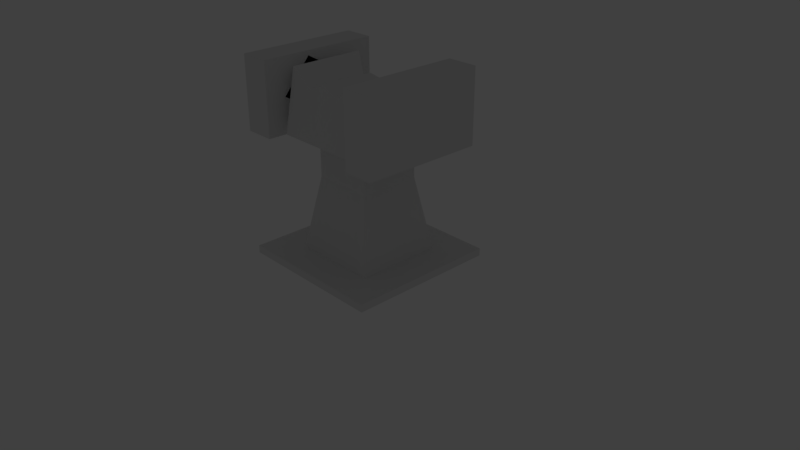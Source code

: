 # Source: buildings.blend  (saved by Blender 2.79.0; exported with 4.5.12 LTS)
import bpy
from mathutils import Matrix  # noqa: F401  (used for matrix-valued properties, if any)

bpy.ops.wm.read_factory_settings(use_empty=True)
scene = bpy.context.scene
scene.name = 'Scene'

# ---- collections
col_collection_1 = bpy.data.collections.new('Collection 1'); scene.collection.children.link(col_collection_1)
col_collection_1.hide_render = True
col_collection_1.hide_viewport = True
col_collection_2 = bpy.data.collections.new('Collection 2'); scene.collection.children.link(col_collection_2)

# ---- materials (node trees are filled in below, after node groups)
mat_material = bpy.data.materials.new('Material')
mat_material.alpha_threshold = 0.0
mat_material.use_transparent_shadow = False
mat_material.roughness = 0.5
mat_material.line_color = (0.0, 0.0, 0.0, 1.0)

# ---- material node trees

# ---- world
world_world = bpy.data.worlds.new('World'); scene.world = world_world
world_world.color = (0.05088, 0.05088, 0.05088)
world_world.use_sun_shadow = False
world_world.sun_shadow_jitter_overblur = 0.0
world_world.cycles.sampling_method = 'MANUAL'

# ---- cameras
cam_camera = bpy.data.cameras.new('Camera')
cam_camera.clip_end = 100.0
cam_camera.lens = 35.0
cam_camera.sensor_width = 32.0
cam_camera.sensor_height = 18.0
cam_camera.ortho_scale = 7.314
cam_camera.dof.focus_distance = 0.0
cam_camera.dof.aperture_fstop = 128.0

# ---- lights
light_lamp = bpy.data.lights.new('Lamp', 'POINT')
light_lamp.transmission_factor = 0.0
light_lamp.cutoff_distance = 30.0
light_lamp.energy = 100.0
light_lamp.shadow_buffer_clip_start = 1.001
light_lamp.shadow_soft_size = 0.1
light_lamp.shadow_maximum_resolution = 0.006
light_lamp.use_absolute_resolution = True

# ---- meshes
me_cube_004 = bpy.data.meshes.new('Cube.004')
me_cube_004.from_pydata([(-1.0, -1.0, 0.0), (-1.0, -1.0, 0.1), (-1.0, 1.0, 0.0), (-1.0, 1.0, 0.1), (1.0, -1.0, 0.0), (1.0, -1.0, 0.1), (1.0, 1.0, 0.0), (1.0, 1.0, 0.1), (-0.7283, -0.7117, 0.1), (-0.7283, 0.7283, 0.1), (0.7117, 0.7283, 0.1), (0.7117, -0.7117, 0.1), (-0.7283, -0.7117, 2.7), (-0.7283, 0.7283, 2.7), (0.7117, 0.7283, 2.7), (0.7117, -0.7117, 2.7), (-1.0, 0.0, 0.0), (-1.0, 0.0, 0.1), (1.0, 0.0, 0.0), (1.0, 0.0, 0.1), (-0.7283, 0.008276, 0.1), (0.7117, 0.008276, 0.1), (-0.7283, 0.008276, 2.7), (0.7117, 0.008276, 2.7), (0.0, 1.0, 0.0), (0.0, 1.0, 0.1), (0.0, -1.0, 0.0), (0.0, -1.0, 0.1), (-0.008276, 0.7283, 0.1), (-0.008276, -0.7117, 0.1), (-0.008276, 0.7283, 2.7), (-0.008276, -0.7117, 2.7), (-0.008276, 0.008276, 2.7), (-0.7283, 0.008276, 3.7), (-0.7283, 0.7283, 3.7), (-0.008276, 0.7283, 3.7), (0.7117, 0.7283, 3.7), (-0.008276, -0.7117, 3.7), (-0.7283, -0.7117, 3.7), (0.7117, 0.008276, 3.7), (-0.008276, 0.008276, 3.7), (-0.7283, 0.008276, 4.7), (-0.7283, 0.7283, 4.7), (-0.008276, 0.7283, 4.7), (-0.008276, 0.008276, 4.7)], [], [(16, 17, 3, 2), (24, 25, 7, 6), (18, 19, 5, 4), (26, 27, 1, 0), (19, 7, 10, 21), (29, 11, 15, 31), (17, 1, 8, 20), (27, 5, 11, 29), (25, 3, 9, 28), (23, 14, 36, 39), (28, 9, 13, 30), (21, 10, 14, 23), (20, 8, 12, 22), (9, 20, 22, 13), (11, 21, 23, 15), (14, 30, 35, 36), (3, 17, 20, 9), (5, 19, 21, 11), (6, 7, 19, 18), (0, 1, 17, 16), (31, 32, 40, 37), (10, 28, 30, 14), (23, 32, 31, 15), (7, 25, 28, 10), (1, 27, 29, 8), (8, 29, 31, 12), (4, 5, 27, 26), (2, 3, 25, 24), (40, 33, 38, 37), (40, 35, 43, 44), (36, 35, 40, 39), (13, 22, 33, 34), (30, 13, 34, 35), (32, 23, 39, 40), (12, 31, 37, 38), (22, 12, 38, 33), (43, 42, 41, 44), (35, 34, 42, 43), (34, 33, 41, 42), (33, 40, 44, 41)])
_uv = me_cube_004.uv_layers.new(name='UVMap')
_uv.uv.foreach_set('vector', [0.07954, 0.5582, 0.08089, 0.5598, 0.06727, 0.5703, 0.06493, 0.5691, 0.06493, 0.5933, 0.06766, 0.5931, 0.06805, 0.6158, 0.06493, 0.6174, 0.09111, 0.637, 0.09393, 0.6344, 0.1198, 0.6531, 0.1173, 0.6565, 0.1114, 0.5521, 0.1113, 0.5539, 0.09451, 0.5492, 0.09416, 0.5473, 0.09393, 0.6344, 0.06805, 0.6158, 0.07433, 0.6126, 0.0961, 0.627, 0.3327, 0.5611, 0.3509, 0.5611, 0.3509, 0.6064, 0.3327, 0.6064, 0.08089, 0.5598, 0.09451, 0.5492, 0.09527, 0.5532, 0.08369, 0.5629, 0.1113, 0.5539, 0.1281, 0.5586, 0.1236, 0.5612, 0.1094, 0.5572, 0.06766, 0.5931, 0.06727, 0.5703, 0.0721, 0.5726, 0.07322, 0.5926, 0.2239, 0.6064, 0.242, 0.6064, 0.242, 0.6064, 0.2239, 0.6064, 0.2602, 0.5611, 0.2783, 0.5611, 0.2783, 0.6064, 0.2602, 0.6064, 0.2239, 0.5611, 0.242, 0.5611, 0.242, 0.6064, 0.2239, 0.6064, 0.2964, 0.5611, 0.3146, 0.5611, 0.3146, 0.6064, 0.2964, 0.6064, 0.2783, 0.5611, 0.2964, 0.5611, 0.2964, 0.6064, 0.2783, 0.6064, 0.2057, 0.5611, 0.2239, 0.5611, 0.2239, 0.6064, 0.2057, 0.6064, 0.242, 0.6064, 0.2602, 0.6064, 0.2602, 0.6064, 0.242, 0.6064, 0.06727, 0.5703, 0.08089, 0.5598, 0.08369, 0.5629, 0.0721, 0.5726, 0.1198, 0.6531, 0.09393, 0.6344, 0.0961, 0.627, 0.1179, 0.6414, 0.06493, 0.6174, 0.06805, 0.6158, 0.09393, 0.6344, 0.09111, 0.637, 0.09416, 0.5473, 0.09451, 0.5492, 0.08089, 0.5598, 0.07954, 0.5582, 0.3146, 0.6246, 0.2964, 0.6246, 0.2964, 0.6246, 0.3146, 0.6246, 0.242, 0.5611, 0.2602, 0.5611, 0.2602, 0.6064, 0.242, 0.6064, 0.2964, 0.6427, 0.2964, 0.6246, 0.3146, 0.6246, 0.3146, 0.6427, 0.06805, 0.6158, 0.06766, 0.5931, 0.07322, 0.5926, 0.07433, 0.6126, 0.09451, 0.5492, 0.1113, 0.5539, 0.1094, 0.5572, 0.09527, 0.5532, 0.3146, 0.5611, 0.3327, 0.5611, 0.3327, 0.6064, 0.3146, 0.6064, 0.1286, 0.5569, 0.1281, 0.5586, 0.1113, 0.5539, 0.1114, 0.5521, 0.06493, 0.5691, 0.06727, 0.5703, 0.06766, 0.5931, 0.06493, 0.5933, 0.2964, 0.6246, 0.2964, 0.6064, 0.3146, 0.6064, 0.3146, 0.6246, 0.2964, 0.6246, 0.2783, 0.6246, 0.2783, 0.6246, 0.2964, 0.6246, 0.2783, 0.6427, 0.2783, 0.6246, 0.2964, 0.6246, 0.2964, 0.6427, 0.2783, 0.6064, 0.2964, 0.6064, 0.2964, 0.6064, 0.2783, 0.6064, 0.2602, 0.6064, 0.2783, 0.6064, 0.2783, 0.6064, 0.2602, 0.6064, 0.2964, 0.6246, 0.2964, 0.6427, 0.2964, 0.6427, 0.2964, 0.6246, 0.3146, 0.6064, 0.3327, 0.6064, 0.3327, 0.6064, 0.3146, 0.6064, 0.2964, 0.6064, 0.3146, 0.6064, 0.3146, 0.6064, 0.2964, 0.6064, 0.2783, 0.6246, 0.2783, 0.6064, 0.2964, 0.6064, 0.2964, 0.6246, 0.2602, 0.6064, 0.2783, 0.6064, 0.2783, 0.6064, 0.2602, 0.6064, 0.2783, 0.6064, 0.2964, 0.6064, 0.2964, 0.6064, 0.2783, 0.6064, 0.2964, 0.6064, 0.2964, 0.6246, 0.2964, 0.6246, 0.2964, 0.6064])
me_cube_004.use_remesh_preserve_volume = False
me_cube_004.use_remesh_preserve_attributes = False
me_cube_004.use_mirror_vertex_groups = False
me_cube_004.update()
me_cube_003 = bpy.data.meshes.new('Cube.003')
me_cube_003.from_pydata([(-1.0, -1.0, 0.0), (-1.0, -1.0, 0.1), (-1.0, 1.0, 0.0), (-1.0, 1.0, 0.1), (1.0, -1.0, 0.0), (1.0, -1.0, 0.1), (1.0, 1.0, 0.0), (1.0, 1.0, 0.1), (-0.64, -0.64, 0.1), (-0.64, 0.64, 0.1), (0.64, 0.64, 0.1), (0.64, -0.64, 0.1), (-0.64, -0.64, 3.7), (-0.64, 0.64, 3.7), (0.64, 0.64, 3.7), (0.64, -0.64, 3.7)], [], [(0, 1, 3, 2), (2, 3, 7, 6), (6, 7, 5, 4), (4, 5, 1, 0), (5, 7, 10, 11), (8, 11, 15, 12), (3, 1, 8, 9), (1, 5, 11, 8), (7, 3, 9, 10), (14, 13, 12, 15), (10, 9, 13, 14), (11, 10, 14, 15), (9, 8, 12, 13)])
_uv = me_cube_003.uv_layers.new(name='UVMap')
_uv.uv.foreach_set('vector', [0.09416, 0.5473, 0.09451, 0.5492, 0.06727, 0.5703, 0.06493, 0.5691, 0.06493, 0.5691, 0.06727, 0.5703, 0.06805, 0.6158, 0.06493, 0.6174, 0.06493, 0.6174, 0.06805, 0.6158, 0.1198, 0.6531, 0.1173, 0.6565, 0.1286, 0.5569, 0.1281, 0.5586, 0.09451, 0.5492, 0.09416, 0.5473, 0.1198, 0.6531, 0.06805, 0.6158, 0.07433, 0.6126, 0.1179, 0.6414, 0.3146, 0.5611, 0.3509, 0.5611, 0.3509, 0.6064, 0.3146, 0.6064, 0.06727, 0.5703, 0.09451, 0.5492, 0.09527, 0.5532, 0.0721, 0.5726, 0.09451, 0.5492, 0.1281, 0.5586, 0.1236, 0.5612, 0.09527, 0.5532, 0.06805, 0.6158, 0.06727, 0.5703, 0.0721, 0.5726, 0.07433, 0.6126, 0.2783, 0.6427, 0.2783, 0.6064, 0.3146, 0.6064, 0.3146, 0.6427, 0.242, 0.5611, 0.2783, 0.5611, 0.2783, 0.6064, 0.242, 0.6064, 0.2057, 0.5611, 0.242, 0.5611, 0.242, 0.6064, 0.2057, 0.6064, 0.2783, 0.5611, 0.3146, 0.5611, 0.3146, 0.6064, 0.2783, 0.6064])
me_cube_003.use_remesh_preserve_volume = False
me_cube_003.use_remesh_preserve_attributes = False
me_cube_003.use_mirror_vertex_groups = False
me_cube_003.update()
me_cube_002 = bpy.data.meshes.new('Cube.002')
me_cube_002.from_pydata([(-1.0, -1.0, 0.0), (-1.0, -1.0, 0.1), (-1.0, 1.0, 0.0), (-1.0, 1.0, 0.1), (1.0, -1.0, 0.0), (1.0, -1.0, 0.1), (1.0, 1.0, 0.0), (1.0, 1.0, 0.1), (-0.72, -0.72, 0.1), (-0.72, 0.72, 0.1), (0.72, 0.72, 0.1), (0.72, -0.72, 0.1), (-0.72, -0.72, 1.8), (-0.72, 0.72, 1.8), (0.72, 0.72, 1.8), (0.72, -0.72, 1.8)], [], [(0, 1, 3, 2), (2, 3, 7, 6), (6, 7, 5, 4), (4, 5, 1, 0), (5, 7, 10, 11), (8, 11, 15, 12), (3, 1, 8, 9), (1, 5, 11, 8), (7, 3, 9, 10), (14, 13, 12, 15), (10, 9, 13, 14), (11, 10, 14, 15), (9, 8, 12, 13)])
_uv = me_cube_002.uv_layers.new(name='UVMap')
_uv.uv.foreach_set('vector', [0.09416, 0.5473, 0.09451, 0.5492, 0.06727, 0.5703, 0.06493, 0.5691, 0.06493, 0.5691, 0.06727, 0.5703, 0.06805, 0.6158, 0.06493, 0.6174, 0.06493, 0.6174, 0.06805, 0.6158, 0.1198, 0.6531, 0.1173, 0.6565, 0.1286, 0.5569, 0.1281, 0.5586, 0.09451, 0.5492, 0.09416, 0.5473, 0.1198, 0.6531, 0.06805, 0.6158, 0.07433, 0.6126, 0.1179, 0.6414, 0.3146, 0.5611, 0.3509, 0.5611, 0.3509, 0.6064, 0.3146, 0.6064, 0.06727, 0.5703, 0.09451, 0.5492, 0.09527, 0.5532, 0.0721, 0.5726, 0.09451, 0.5492, 0.1281, 0.5586, 0.1236, 0.5612, 0.09527, 0.5532, 0.06805, 0.6158, 0.06727, 0.5703, 0.0721, 0.5726, 0.07433, 0.6126, 0.2783, 0.6427, 0.2783, 0.6064, 0.3146, 0.6064, 0.3146, 0.6427, 0.242, 0.5611, 0.2783, 0.5611, 0.2783, 0.6064, 0.242, 0.6064, 0.2057, 0.5611, 0.242, 0.5611, 0.242, 0.6064, 0.2057, 0.6064, 0.2783, 0.5611, 0.3146, 0.5611, 0.3146, 0.6064, 0.2783, 0.6064])
me_cube_002.use_remesh_preserve_volume = False
me_cube_002.use_remesh_preserve_attributes = False
me_cube_002.use_mirror_vertex_groups = False
me_cube_002.update()
me_cube_001 = bpy.data.meshes.new('Cube.001')
me_cube_001.from_pydata([(0.7614, 0.8121, 0.04816), (0.7614, -0.7878, 0.04515), (-0.8386, -0.7878, 0.04816), (-0.8386, 0.8122, 0.04816), (0.4932, 0.5536, 1.267), (0.0238, -0.2439, 0.595), (-0.7698, -0.7878, 1.648), (-0.7698, 0.6751, 1.648), (0.7604, 0.4122, 0.04816), (0.7614, 0.01218, 0.0472), (0.7511, -0.3878, 0.03982), (0.3614, 0.7957, 0.0479), (-0.03859, 0.8122, 0.04816), (-0.4386, 0.8122, 0.04816), (0.6167, 0.7674, 0.4156), (0.576, 0.7768, 0.5131), (0.4481, 0.6522, 0.7776), (0.3609, -0.7878, 0.03833), (-0.03859, -0.7878, 0.04375), (-0.4386, -0.7878, 0.04816), (0.4632, -0.6159, 0.3482), (0.1875, -0.439, 0.4217), (0.1252, -0.4008, 0.4919), (-0.8386, -0.3878, 0.04816), (-0.8386, 0.01218, 0.04816), (-0.8386, 0.4122, 0.04816), (-0.8386, -0.7878, 0.4482), (-0.8789, -0.772, 0.8482), (-0.8206, -0.7878, 1.248), (-0.8386, 0.8122, 0.4482), (-0.8789, 0.8081, 0.8482), (-0.8241, 0.7658, 1.235), (0.2176, 0.4011, 0.8682), (-0.08051, 0.2219, 0.6451), (-0.08334, 0.02695, 0.7164), (0.3138, 0.7283, 1.479), (-0.1007, 0.6633, 1.484), (-0.4346, 0.6413, 1.59), (-0.2182, -0.3536, 0.6926), (-0.4285, -0.4612, 0.7719), (-0.4626, -0.7139, 1.515), (-0.7837, -0.3808, 1.647), (-0.8012, 0.02791, 1.645), (-0.7837, 0.3813, 1.647), (0.252, 0.7855, 1.07), (-0.1218, 0.7817, 1.067), (-0.4876, 0.7527, 1.147), (0.2731, 0.7495, 0.7421), (-0.1054, 0.7812, 0.7653), (-0.4407, 0.7619, 0.8235), (0.335, 0.8358, 0.3891), (-0.03859, 0.8717, 0.4416), (-0.4386, 0.8922, 0.4482), (-0.8789, -0.3941, 0.448), (-0.8769, 0.01184, 0.4482), (-0.8769, 0.4122, 0.4482), (-0.8789, -0.3829, 0.8239), (-0.8625, 0.005597, 0.8315), (-0.8755, 0.3824, 0.8354), (-0.8244, -0.3773, 1.246), (-0.7837, 0.05473, 1.238), (-0.8184, 0.417, 1.225), (0.254, -0.6867, 0.3411), (-0.1049, -0.708, 0.3794), (-0.4613, -0.7525, 0.4368), (0.09302, -0.567, 0.4454), (-0.1833, -0.596, 0.4539), (-0.5177, -0.6935, 0.7188), (-0.06927, -0.4237, 0.4963), (-0.3112, -0.5128, 0.5967), (-0.5291, -0.663, 1.004), (0.5543, 0.4309, 0.3272), (0.6157, -0.005769, 0.3697), (0.4958, -0.3592, 0.2953), (0.3933, 0.4753, 0.4989), (0.2135, 0.08122, 0.4847), (0.319, -0.2612, 0.4382), (0.2836, 0.44, 0.7847), (0.0539, 0.1825, 0.6379), (0.1233, -0.09272, 0.5871), (-0.07605, 0.3982, 0.9056), (-0.2098, 0.2227, 0.7729), (-0.2234, -0.1022, 0.8427), (-0.3857, 0.3427, 1.129), (-0.4498, 0.1635, 1.007), (-0.4173, -0.2551, 0.8423), (-0.5267, 0.4378, 1.518), (-0.5617, 0.1243, 1.49), (-0.5056, -0.3431, 1.502), (-1.0, -1.0, -0.006667), (-1.0, -1.0, 0.09333), (-1.0, 1.0, -0.006667), (-1.0, 1.0, 0.09333), (1.0, -1.0, -0.006667), (1.0, -1.0, 0.09333), (1.0, 1.0, -0.006667), (1.0, 1.0, 0.09333), (-0.72, -0.72, 0.09333), (-0.72, 0.72, 0.09333), (0.72, 0.72, 0.09333), (0.72, -0.72, 0.09333)], [], [(88, 41, 6, 40), (79, 34, 5, 22), (70, 40, 6, 28), (61, 43, 7, 31), (52, 13, 3, 29), (37, 46, 31, 7), (46, 49, 30, 31), (49, 52, 29, 30), (4, 16, 44, 35), (35, 44, 45, 36), (36, 45, 46, 37), (16, 15, 47, 44), (44, 47, 48, 45), (45, 48, 49, 46), (15, 14, 50, 47), (47, 50, 51, 48), (48, 51, 52, 49), (14, 0, 11, 50), (50, 11, 12, 51), (51, 12, 13, 52), (25, 55, 29, 3), (55, 58, 30, 29), (58, 61, 31, 30), (2, 26, 53, 23), (23, 53, 54, 24), (24, 54, 55, 25), (26, 27, 56, 53), (53, 56, 57, 54), (54, 57, 58, 55), (27, 28, 59, 56), (56, 59, 60, 57), (57, 60, 61, 58), (28, 6, 41, 59), (59, 41, 42, 60), (60, 42, 43, 61), (19, 64, 26, 2), (64, 67, 27, 26), (67, 70, 28, 27), (1, 20, 62, 17), (17, 62, 63, 18), (18, 63, 64, 19), (20, 21, 65, 62), (62, 65, 66, 63), (63, 66, 67, 64), (21, 22, 68, 65), (65, 68, 69, 66), (66, 69, 70, 67), (22, 5, 38, 68), (68, 38, 39, 69), (69, 39, 40, 70), (10, 73, 20, 1), (73, 76, 21, 20), (76, 79, 22, 21), (0, 14, 71, 8), (8, 71, 72, 9), (9, 72, 73, 10), (14, 15, 74, 71), (71, 74, 75, 72), (72, 75, 76, 73), (15, 16, 77, 74), (74, 77, 78, 75), (75, 78, 79, 76), (16, 4, 32, 77), (77, 32, 33, 78), (78, 33, 34, 79), (34, 82, 38, 5), (82, 85, 39, 38), (85, 88, 40, 39), (4, 35, 80, 32), (32, 80, 81, 33), (33, 81, 82, 34), (35, 36, 83, 80), (80, 83, 84, 81), (81, 84, 85, 82), (36, 37, 86, 83), (83, 86, 87, 84), (84, 87, 88, 85), (37, 7, 43, 86), (86, 43, 42, 87), (87, 42, 41, 88), (89, 90, 92, 91), (91, 92, 96, 95), (95, 96, 94, 93), (93, 94, 90, 89), (94, 96, 99, 100), (92, 90, 97, 98), (90, 94, 100, 97), (96, 92, 98, 99)])
_uv = me_cube_001.uv_layers.new(name='UVMap')
_uv.uv.foreach_set('vector', [0.5482, 0.4706, 0.5596, 0.4741, 0.5534, 0.4824, 0.549, 0.4819, 0.4462, 0.4313, 0.4797, 0.4337, 0.4477, 0.4567, 0.4181, 0.4708, 0.5293, 0.4978, 0.549, 0.4819, 0.5534, 0.4824, 0.5546, 0.4935, 0.5969, 0.4454, 0.5729, 0.441, 0.5778, 0.4297, 0.5973, 0.4221, 0.6465, 0.3493, 0.7116, 0.3011, 0.7449, 0.3855, 0.6737, 0.4018, 0.5677, 0.4173, 0.5908, 0.4001, 0.5973, 0.4221, 0.5778, 0.4297, 0.5908, 0.4001, 0.6101, 0.3795, 0.6269, 0.4162, 0.5973, 0.4221, 0.6101, 0.3795, 0.6465, 0.3493, 0.6737, 0.4018, 0.6269, 0.4162, 0.5372, 0.3789, 0.521, 0.3432, 0.5515, 0.3674, 0.5448, 0.3841, 0.5448, 0.3841, 0.5515, 0.3674, 0.5745, 0.3773, 0.5564, 0.3999, 0.5564, 0.3999, 0.5745, 0.3773, 0.5908, 0.4001, 0.5677, 0.4173, 0.521, 0.3432, 0.5087, 0.3017, 0.5468, 0.3363, 0.5515, 0.3674, 0.5515, 0.3674, 0.5468, 0.3363, 0.5878, 0.352, 0.5745, 0.3773, 0.5745, 0.3773, 0.5878, 0.352, 0.6101, 0.3795, 0.5908, 0.4001, 0.5087, 0.3017, 0.4989, 0.2865, 0.5483, 0.2827, 0.5468, 0.3363, 0.5468, 0.3363, 0.5483, 0.2827, 0.6025, 0.3096, 0.5878, 0.352, 0.5878, 0.352, 0.6025, 0.3096, 0.6465, 0.3493, 0.6101, 0.3795, 0.4989, 0.2865, 0.4645, 0.2164, 0.5526, 0.2164, 0.5483, 0.2827, 0.5483, 0.2827, 0.5526, 0.2164, 0.6396, 0.2429, 0.6025, 0.3096, 0.6025, 0.3096, 0.6396, 0.2429, 0.7116, 0.3011, 0.6465, 0.3493, 0.75, 0.4743, 0.6756, 0.4609, 0.6737, 0.4018, 0.7449, 0.3855, 0.6756, 0.4609, 0.6275, 0.455, 0.6269, 0.4162, 0.6737, 0.4018, 0.6275, 0.455, 0.5969, 0.4454, 0.5973, 0.4221, 0.6269, 0.4162, 0.5549, 0.6489, 0.5514, 0.5671, 0.6076, 0.5536, 0.6461, 0.6227, 0.6461, 0.6227, 0.6076, 0.5536, 0.6529, 0.5154, 0.7158, 0.5601, 0.7158, 0.5601, 0.6529, 0.5154, 0.6756, 0.4609, 0.75, 0.4743, 0.5514, 0.5671, 0.5549, 0.5208, 0.5873, 0.5121, 0.6076, 0.5536, 0.6076, 0.5536, 0.5873, 0.5121, 0.6128, 0.4874, 0.6529, 0.5154, 0.6529, 0.5154, 0.6128, 0.4874, 0.6275, 0.455, 0.6756, 0.4609, 0.5549, 0.5208, 0.5546, 0.4935, 0.5719, 0.4864, 0.5873, 0.5121, 0.5873, 0.5121, 0.5719, 0.4864, 0.5876, 0.4668, 0.6128, 0.4874, 0.6128, 0.4874, 0.5876, 0.4668, 0.5969, 0.4454, 0.6275, 0.455, 0.5546, 0.4935, 0.5534, 0.4824, 0.5596, 0.4741, 0.5719, 0.4864, 0.5719, 0.4864, 0.5596, 0.4741, 0.5668, 0.4579, 0.5876, 0.4668, 0.5876, 0.4668, 0.5668, 0.4579, 0.5729, 0.441, 0.5969, 0.4454, 0.4639, 0.6319, 0.4901, 0.5578, 0.5514, 0.5671, 0.5549, 0.6489, 0.4901, 0.5578, 0.5126, 0.5217, 0.5549, 0.5208, 0.5514, 0.5671, 0.5126, 0.5217, 0.5293, 0.4978, 0.5546, 0.4935, 0.5549, 0.5208, 0.25, 0.4783, 0.3417, 0.4773, 0.3685, 0.5083, 0.3096, 0.5438, 0.3096, 0.5438, 0.3685, 0.5083, 0.4284, 0.5401, 0.382, 0.5955, 0.382, 0.5955, 0.4284, 0.5401, 0.4901, 0.5578, 0.4639, 0.6319, 0.3417, 0.4773, 0.4011, 0.472, 0.4084, 0.499, 0.3685, 0.5083, 0.3685, 0.5083, 0.4084, 0.499, 0.4503, 0.5228, 0.4284, 0.5401, 0.4284, 0.5401, 0.4503, 0.5228, 0.5126, 0.5217, 0.4901, 0.5578, 0.4011, 0.472, 0.4181, 0.4708, 0.4429, 0.4892, 0.4084, 0.499, 0.4084, 0.499, 0.4429, 0.4892, 0.4786, 0.5066, 0.4503, 0.5228, 0.4503, 0.5228, 0.4786, 0.5066, 0.5293, 0.4978, 0.5126, 0.5217, 0.4181, 0.4708, 0.4477, 0.4567, 0.4762, 0.48, 0.4429, 0.4892, 0.4429, 0.4892, 0.4762, 0.48, 0.5, 0.4921, 0.4786, 0.5066, 0.4786, 0.5066, 0.5, 0.4921, 0.549, 0.4819, 0.5293, 0.4978, 0.2884, 0.3982, 0.3552, 0.4293, 0.3417, 0.4773, 0.25, 0.4783, 0.3552, 0.4293, 0.4004, 0.4341, 0.4011, 0.472, 0.3417, 0.4773, 0.4004, 0.4341, 0.4462, 0.4313, 0.4181, 0.4708, 0.4011, 0.472, 0.4645, 0.2164, 0.4989, 0.2865, 0.4425, 0.317, 0.3955, 0.2677, 0.3955, 0.2677, 0.4425, 0.317, 0.3879, 0.3705, 0.3349, 0.3265, 0.3349, 0.3265, 0.3879, 0.3705, 0.3552, 0.4293, 0.2884, 0.3982, 0.4989, 0.2865, 0.5087, 0.3017, 0.4733, 0.3432, 0.4425, 0.317, 0.4425, 0.317, 0.4733, 0.3432, 0.4449, 0.4001, 0.3879, 0.3705, 0.3879, 0.3705, 0.4449, 0.4001, 0.4004, 0.4341, 0.3552, 0.4293, 0.5087, 0.3017, 0.521, 0.3432, 0.5042, 0.3729, 0.4733, 0.3432, 0.4733, 0.3432, 0.5042, 0.3729, 0.4779, 0.4081, 0.4449, 0.4001, 0.4449, 0.4001, 0.4779, 0.4081, 0.4462, 0.4313, 0.4004, 0.4341, 0.521, 0.3432, 0.5372, 0.3789, 0.5088, 0.384, 0.5042, 0.3729, 0.5042, 0.3729, 0.5088, 0.384, 0.489, 0.4169, 0.4779, 0.4081, 0.4779, 0.4081, 0.489, 0.4169, 0.4797, 0.4337, 0.4462, 0.4313, 0.4797, 0.4337, 0.4917, 0.4536, 0.4762, 0.48, 0.4477, 0.4567, 0.4917, 0.4536, 0.5031, 0.4732, 0.5, 0.4921, 0.4762, 0.48, 0.5031, 0.4732, 0.5482, 0.4706, 0.549, 0.4819, 0.5, 0.4921, 0.5372, 0.3789, 0.5448, 0.3841, 0.5116, 0.4093, 0.5088, 0.384, 0.5088, 0.384, 0.5116, 0.4093, 0.5004, 0.4254, 0.489, 0.4169, 0.489, 0.4169, 0.5004, 0.4254, 0.4917, 0.4536, 0.4797, 0.4337, 0.5448, 0.3841, 0.5564, 0.3999, 0.5312, 0.4284, 0.5116, 0.4093, 0.5116, 0.4093, 0.5312, 0.4284, 0.5212, 0.4406, 0.5004, 0.4254, 0.5004, 0.4254, 0.5212, 0.4406, 0.5031, 0.4732, 0.4917, 0.4536, 0.5564, 0.3999, 0.5677, 0.4173, 0.5599, 0.4299, 0.5312, 0.4284, 0.5312, 0.4284, 0.5599, 0.4299, 0.5535, 0.4482, 0.5212, 0.4406, 0.5212, 0.4406, 0.5535, 0.4482, 0.5482, 0.4706, 0.5031, 0.4732, 0.5677, 0.4173, 0.5778, 0.4297, 0.5729, 0.441, 0.5599, 0.4299, 0.5599, 0.4299, 0.5729, 0.441, 0.5668, 0.4579, 0.5535, 0.4482, 0.5535, 0.4482, 0.5668, 0.4579, 0.5596, 0.4741, 0.5482, 0.4706, 0.09416, 0.5473, 0.09451, 0.5492, 0.06727, 0.5703, 0.06493, 0.5691, 0.06493, 0.5691, 0.06727, 0.5703, 0.06805, 0.6158, 0.06493, 0.6174, 0.06493, 0.6174, 0.06805, 0.6158, 0.1198, 0.6531, 0.1173, 0.6565, 0.1286, 0.5569, 0.1281, 0.5586, 0.09451, 0.5492, 0.09416, 0.5473, 0.1198, 0.6531, 0.06805, 0.6158, 0.07433, 0.6126, 0.1179, 0.6414, 0.06727, 0.5703, 0.09451, 0.5492, 0.09527, 0.5532, 0.0721, 0.5726, 0.09451, 0.5492, 0.1281, 0.5586, 0.1236, 0.5612, 0.09527, 0.5532, 0.06805, 0.6158, 0.06727, 0.5703, 0.0721, 0.5726, 0.07433, 0.6126])
me_cube_001.materials.append(mat_material)
me_cube_001.use_remesh_preserve_volume = False
me_cube_001.use_remesh_preserve_attributes = False
me_cube_001.use_mirror_vertex_groups = False
me_cube_001.update()
me_cube = bpy.data.meshes.new('Cube')
me_cube.from_pydata([(0.7243, 0.7676, 0.09146), (0.7243, -0.7324, 0.09146), (-0.7757, -0.7324, 0.09146), (-0.7757, 0.7676, 0.09146), (0.6762, 0.7959, 1.536), (0.2268, -0.2619, 0.92), (-0.7757, -0.7324, 1.591), (-0.7757, 0.7676, 1.591), (0.7243, 0.3926, 0.09146), (0.7243, 0.01757, 0.09146), (0.7161, -0.3574, 0.09146), (0.3493, 0.7676, 0.09146), (-0.02567, 0.7676, 0.09146), (-0.4007, 0.7676, 0.09146), (0.7243, 0.7676, 0.4665), (0.7243, 0.7676, 0.8415), (0.6932, 0.7859, 1.202), (0.3493, -0.7324, 0.09146), (-0.02567, -0.7324, 0.09146), (-0.4007, -0.7324, 0.09146), (0.5421, -0.6068, 0.4665), (0.3725, -0.4447, 0.7714), (0.3141, -0.409, 0.8326), (-0.7757, -0.3574, 0.09146), (-0.7757, 0.01758, 0.09146), (-0.7757, 0.3926, 0.09146), (-0.7757, -0.7324, 0.4665), (-0.7757, -0.7324, 0.8415), (-0.7757, -0.7324, 1.216), (-0.7757, 0.7676, 0.4665), (-0.7757, 0.7676, 0.8415), (-0.7757, 0.7676, 1.216), (0.5174, 0.5101, 1.243), (0.2391, 0.1753, 1.034), (0.154, -0.007945, 1.043), (0.3051, 0.7925, 1.48), (-0.05513, 0.7823, 1.527), (-0.4137, 0.7741, 1.59), (-0.007807, -0.3647, 1.011), (-0.2049, -0.4656, 1.085), (-0.4419, -0.6631, 1.475), (-0.7887, -0.3509, 1.59), (-0.8051, 0.03232, 1.589), (-0.7887, 0.3991, 1.59), (0.3262, 0.7809, 1.198), (-0.03873, 0.7741, 1.203), (-0.4041, 0.7693, 1.216), (0.3493, 0.7676, 0.8415), (-0.02567, 0.7676, 0.8415), (-0.4007, 0.7676, 0.8415), (0.3493, 0.7676, 0.4665), (-0.02567, 0.7676, 0.4665), (-0.4007, 0.7676, 0.4665), (-0.7757, -0.3574, 0.4665), (-0.7757, 0.01758, 0.4665), (-0.7757, 0.3926, 0.4665), (-0.7757, -0.3574, 0.8415), (-0.7757, 0.01758, 0.8415), (-0.7757, 0.3926, 0.8415), (-0.7791, -0.3557, 1.216), (-0.7887, 0.02411, 1.215), (-0.7791, 0.3943, 1.216), (0.3434, -0.685, 0.4665), (-0.02567, -0.7009, 0.428), (-0.4007, -0.7324, 0.4665), (0.2377, -0.5688, 0.7133), (-0.02748, -0.5861, 0.6328), (-0.4007, -0.6924, 0.8148), (0.1319, -0.4304, 0.8314), (-0.09491, -0.5139, 0.921), (-0.4203, -0.6809, 1.112), (0.6565, 0.3925, 0.4665), (0.6743, 0.01556, 0.4665), (0.5993, -0.3569, 0.4665), (0.5874, 0.4124, 0.8293), (0.4311, 0.04295, 0.817), (0.4981, -0.2781, 0.7883), (0.5573, 0.4819, 1.123), (0.3472, 0.1389, 0.9847), (0.3387, -0.1201, 0.9135), (0.1321, 0.5069, 1.211), (0.02097, 0.1756, 1.11), (-0.009401, -0.129, 1.152), (-0.1648, 0.463, 1.42), (-0.2327, 0.1201, 1.305), (-0.1944, -0.2724, 1.151), (-0.4869, 0.4357, 1.564), (-0.5306, 0.08259, 1.517), (-0.4871, -0.3173, 1.48), (-1.0, -1.0, -0.006667), (-1.0, -1.0, 0.09333), (-1.0, 1.0, -0.006667), (-1.0, 1.0, 0.09333), (1.0, -1.0, -0.006667), (1.0, -1.0, 0.09333), (1.0, 1.0, -0.006667), (1.0, 1.0, 0.09333), (-0.72, -0.72, 0.09333), (-0.72, 0.72, 0.09333), (0.72, 0.72, 0.09333), (0.72, -0.72, 0.09333)], [], [(88, 41, 6, 40), (79, 34, 5, 22), (70, 40, 6, 28), (61, 43, 7, 31), (52, 13, 3, 29), (37, 46, 31, 7), (46, 49, 30, 31), (49, 52, 29, 30), (4, 16, 44, 35), (35, 44, 45, 36), (36, 45, 46, 37), (16, 15, 47, 44), (44, 47, 48, 45), (45, 48, 49, 46), (15, 14, 50, 47), (47, 50, 51, 48), (48, 51, 52, 49), (14, 0, 11, 50), (50, 11, 12, 51), (51, 12, 13, 52), (25, 55, 29, 3), (55, 58, 30, 29), (58, 61, 31, 30), (2, 26, 53, 23), (23, 53, 54, 24), (24, 54, 55, 25), (26, 27, 56, 53), (53, 56, 57, 54), (54, 57, 58, 55), (27, 28, 59, 56), (56, 59, 60, 57), (57, 60, 61, 58), (28, 6, 41, 59), (59, 41, 42, 60), (60, 42, 43, 61), (19, 64, 26, 2), (64, 67, 27, 26), (67, 70, 28, 27), (1, 20, 62, 17), (17, 62, 63, 18), (18, 63, 64, 19), (20, 21, 65, 62), (62, 65, 66, 63), (63, 66, 67, 64), (21, 22, 68, 65), (65, 68, 69, 66), (66, 69, 70, 67), (22, 5, 38, 68), (68, 38, 39, 69), (69, 39, 40, 70), (10, 73, 20, 1), (73, 76, 21, 20), (76, 79, 22, 21), (0, 14, 71, 8), (8, 71, 72, 9), (9, 72, 73, 10), (14, 15, 74, 71), (71, 74, 75, 72), (72, 75, 76, 73), (15, 16, 77, 74), (74, 77, 78, 75), (75, 78, 79, 76), (16, 4, 32, 77), (77, 32, 33, 78), (78, 33, 34, 79), (34, 82, 38, 5), (82, 85, 39, 38), (85, 88, 40, 39), (4, 35, 80, 32), (32, 80, 81, 33), (33, 81, 82, 34), (35, 36, 83, 80), (80, 83, 84, 81), (81, 84, 85, 82), (36, 37, 86, 83), (83, 86, 87, 84), (84, 87, 88, 85), (37, 7, 43, 86), (86, 43, 42, 87), (87, 42, 41, 88), (89, 90, 92, 91), (91, 92, 96, 95), (95, 96, 94, 93), (93, 94, 90, 89), (94, 96, 99, 100), (92, 90, 97, 98), (90, 94, 100, 97), (96, 92, 98, 99)])
_uv = me_cube.uv_layers.new(name='UVMap')
_uv.uv.foreach_set('vector', [0.4228, 0.5247, 0.4186, 0.544, 0.4037, 0.5386, 0.4034, 0.5254, 0.4593, 0.4128, 0.4634, 0.4491, 0.4316, 0.421, 0.4135, 0.3956, 0.3807, 0.5118, 0.4034, 0.5254, 0.4037, 0.5386, 0.3862, 0.5421, 0.4652, 0.5908, 0.468, 0.5603, 0.4885, 0.5623, 0.4982, 0.5873, 0.6033, 0.651, 0.6723, 0.7275, 0.5672, 0.7874, 0.5352, 0.6915, 0.503, 0.5479, 0.5258, 0.5684, 0.4982, 0.5873, 0.4885, 0.5623, 0.5258, 0.5684, 0.5571, 0.6012, 0.5135, 0.6293, 0.4982, 0.5873, 0.5571, 0.6012, 0.6033, 0.651, 0.5352, 0.6915, 0.5135, 0.6293, 0.5469, 0.4885, 0.5602, 0.4809, 0.5599, 0.5086, 0.539, 0.5037, 0.539, 0.5037, 0.5599, 0.5086, 0.5478, 0.5404, 0.5215, 0.5262, 0.5215, 0.5262, 0.5478, 0.5404, 0.5258, 0.5684, 0.503, 0.5479, 0.5602, 0.4809, 0.589, 0.4614, 0.5986, 0.5086, 0.5599, 0.5086, 0.5599, 0.5086, 0.5986, 0.5086, 0.5876, 0.5585, 0.5478, 0.5404, 0.5478, 0.5404, 0.5876, 0.5585, 0.5571, 0.6012, 0.5258, 0.5684, 0.589, 0.4614, 0.647, 0.4301, 0.668, 0.5081, 0.5986, 0.5086, 0.5986, 0.5086, 0.668, 0.5081, 0.6504, 0.5863, 0.5876, 0.5585, 0.5876, 0.5585, 0.6504, 0.5863, 0.6033, 0.651, 0.5571, 0.6012, 0.647, 0.4301, 0.7427, 0.3838, 0.7725, 0.5067, 0.668, 0.5081, 0.668, 0.5081, 0.7725, 0.5067, 0.7456, 0.6288, 0.6504, 0.5863, 0.6504, 0.5863, 0.7456, 0.6288, 0.6723, 0.7275, 0.6033, 0.651, 0.4494, 0.7999, 0.4579, 0.701, 0.5352, 0.6915, 0.5672, 0.7874, 0.4579, 0.701, 0.4624, 0.6354, 0.5135, 0.6293, 0.5352, 0.6915, 0.4624, 0.6354, 0.4652, 0.5908, 0.4982, 0.5873, 0.5135, 0.6293, 0.2032, 0.5945, 0.2915, 0.5684, 0.3257, 0.6331, 0.2523, 0.6923, 0.2523, 0.6923, 0.3257, 0.6331, 0.3842, 0.6801, 0.3385, 0.7657, 0.3385, 0.7657, 0.3842, 0.6801, 0.4579, 0.701, 0.4494, 0.7999, 0.2915, 0.5684, 0.3504, 0.5516, 0.3732, 0.593, 0.3257, 0.6331, 0.3257, 0.6331, 0.3732, 0.593, 0.413, 0.6225, 0.3842, 0.6801, 0.3842, 0.6801, 0.413, 0.6225, 0.4624, 0.6354, 0.4579, 0.701, 0.3504, 0.5516, 0.3862, 0.5421, 0.4027, 0.566, 0.3732, 0.593, 0.3732, 0.593, 0.4027, 0.566, 0.4313, 0.5832, 0.413, 0.6225, 0.413, 0.6225, 0.4313, 0.5832, 0.4652, 0.5908, 0.4624, 0.6354, 0.3862, 0.5421, 0.4037, 0.5386, 0.4186, 0.544, 0.4027, 0.566, 0.4027, 0.566, 0.4186, 0.544, 0.4421, 0.5534, 0.4313, 0.5832, 0.4313, 0.5832, 0.4421, 0.5534, 0.468, 0.5603, 0.4652, 0.5908, 0.1932, 0.4888, 0.2851, 0.4941, 0.2915, 0.5684, 0.2032, 0.5945, 0.2851, 0.4941, 0.3463, 0.5008, 0.3504, 0.5516, 0.2915, 0.5684, 0.3463, 0.5008, 0.3807, 0.5118, 0.3862, 0.5421, 0.3504, 0.5516, 0.3349, 0.2001, 0.3759, 0.3081, 0.3425, 0.3435, 0.2628, 0.2859, 0.2628, 0.2859, 0.3425, 0.3435, 0.2966, 0.4126, 0.2163, 0.3845, 0.2163, 0.3845, 0.2966, 0.4126, 0.2851, 0.4941, 0.1932, 0.4888, 0.3759, 0.3081, 0.4096, 0.3797, 0.3761, 0.3906, 0.3425, 0.3435, 0.3425, 0.3435, 0.3761, 0.3906, 0.3428, 0.4297, 0.2966, 0.4126, 0.2966, 0.4126, 0.3428, 0.4297, 0.3463, 0.5008, 0.2851, 0.4941, 0.4096, 0.3797, 0.4135, 0.3956, 0.3963, 0.422, 0.3761, 0.3906, 0.3761, 0.3906, 0.3963, 0.422, 0.3836, 0.4612, 0.3428, 0.4297, 0.3428, 0.4297, 0.3836, 0.4612, 0.3807, 0.5118, 0.3463, 0.5008, 0.4135, 0.3956, 0.4316, 0.421, 0.4106, 0.4559, 0.3963, 0.422, 0.3963, 0.422, 0.4106, 0.4559, 0.3994, 0.4832, 0.3836, 0.4612, 0.3836, 0.4612, 0.3994, 0.4832, 0.4034, 0.5254, 0.3807, 0.5118, 0.4487, 0.2001, 0.4358, 0.3064, 0.3759, 0.3081, 0.3349, 0.2001, 0.4358, 0.3064, 0.4454, 0.3736, 0.4096, 0.3797, 0.3759, 0.3081, 0.4454, 0.3736, 0.4593, 0.4128, 0.4135, 0.3956, 0.4096, 0.3797, 0.7427, 0.3838, 0.647, 0.4301, 0.5921, 0.368, 0.6658, 0.2848, 0.6658, 0.2848, 0.5921, 0.368, 0.5215, 0.3219, 0.5599, 0.2285, 0.5599, 0.2285, 0.5215, 0.3219, 0.4358, 0.3064, 0.4487, 0.2001, 0.647, 0.4301, 0.589, 0.4614, 0.5523, 0.4244, 0.5921, 0.368, 0.5921, 0.368, 0.5523, 0.4244, 0.4925, 0.4015, 0.5215, 0.3219, 0.5215, 0.3219, 0.4925, 0.4015, 0.4454, 0.3736, 0.4358, 0.3064, 0.589, 0.4614, 0.5602, 0.4809, 0.5403, 0.4601, 0.5523, 0.4244, 0.5523, 0.4244, 0.5403, 0.4601, 0.4946, 0.4353, 0.4925, 0.4015, 0.4925, 0.4015, 0.4946, 0.4353, 0.4593, 0.4128, 0.4454, 0.3736, 0.5602, 0.4809, 0.5469, 0.4885, 0.5363, 0.4719, 0.5403, 0.4601, 0.5403, 0.4601, 0.5363, 0.4719, 0.4893, 0.4506, 0.4946, 0.4353, 0.4946, 0.4353, 0.4893, 0.4506, 0.4634, 0.4491, 0.4593, 0.4128, 0.4634, 0.4491, 0.4424, 0.4688, 0.4106, 0.4559, 0.4316, 0.421, 0.4424, 0.4688, 0.4217, 0.4847, 0.3994, 0.4832, 0.4106, 0.4559, 0.4217, 0.4847, 0.4228, 0.5247, 0.4034, 0.5254, 0.3994, 0.4832, 0.5469, 0.4885, 0.539, 0.5037, 0.509, 0.4884, 0.5363, 0.4719, 0.5363, 0.4719, 0.509, 0.4884, 0.4763, 0.4741, 0.4893, 0.4506, 0.4893, 0.4506, 0.4763, 0.4741, 0.4424, 0.4688, 0.4634, 0.4491, 0.539, 0.5037, 0.5215, 0.5262, 0.4926, 0.5152, 0.509, 0.4884, 0.509, 0.4884, 0.4926, 0.5152, 0.4614, 0.5026, 0.4763, 0.4741, 0.4763, 0.4741, 0.4614, 0.5026, 0.4217, 0.4847, 0.4424, 0.4688, 0.5215, 0.5262, 0.503, 0.5479, 0.4782, 0.5398, 0.4926, 0.5152, 0.4926, 0.5152, 0.4782, 0.5398, 0.4512, 0.5335, 0.4614, 0.5026, 0.4614, 0.5026, 0.4512, 0.5335, 0.4228, 0.5247, 0.4217, 0.4847, 0.503, 0.5479, 0.4885, 0.5623, 0.468, 0.5603, 0.4782, 0.5398, 0.4782, 0.5398, 0.468, 0.5603, 0.4421, 0.5534, 0.4512, 0.5335, 0.4512, 0.5335, 0.4421, 0.5534, 0.4186, 0.544, 0.4228, 0.5247, 0.09416, 0.5473, 0.09451, 0.5492, 0.06727, 0.5703, 0.06493, 0.5691, 0.06493, 0.5691, 0.06727, 0.5703, 0.06805, 0.6158, 0.06493, 0.6174, 0.06493, 0.6174, 0.06805, 0.6158, 0.1198, 0.6531, 0.1173, 0.6565, 0.1286, 0.5569, 0.1281, 0.5586, 0.09451, 0.5492, 0.09416, 0.5473, 0.1198, 0.6531, 0.06805, 0.6158, 0.07433, 0.6126, 0.1179, 0.6414, 0.06727, 0.5703, 0.09451, 0.5492, 0.09527, 0.5532, 0.0721, 0.5726, 0.09451, 0.5492, 0.1281, 0.5586, 0.1236, 0.5612, 0.09527, 0.5532, 0.06805, 0.6158, 0.06727, 0.5703, 0.0721, 0.5726, 0.07433, 0.6126])
me_cube.materials.append(mat_material)
me_cube.use_remesh_preserve_volume = False
me_cube.use_remesh_preserve_attributes = False
me_cube.use_mirror_vertex_groups = False
me_cube.update()
me_cube_010 = bpy.data.meshes.new('Cube.010')
me_cube_010.from_pydata([(0.6977, 0.4227, -0.28), (0.6977, 0.3177, 0.28), (0.6977, -0.4873, -0.28), (0.6977, -0.3823, 0.28), (0.6977, -0.9652, 0.01569), (0.6977, -0.4852, -0.8157), (0.6977, 0.4205, 0.8157), (0.6977, 0.9005, -0.01569), (1.098, -0.9652, 0.01569), (1.098, -0.4852, -0.8157), (1.098, 0.9005, -0.01569), (1.098, 0.4205, 0.8157), (0.6977, -0.7252, -0.4), (0.6977, 0.6605, 0.4), (1.098, -0.7252, -0.4), (1.098, 0.6605, 0.4), (0.7777, 0.5259, 0.4331), (0.7777, 0.3819, 0.6826), (1.018, 0.5259, 0.4331), (1.018, 0.3819, 0.6826), (1.018, 0.7659, 0.01745), (0.7777, 0.7659, 0.01745), (0.7777, 0.6219, 0.2669), (1.018, 0.6219, 0.2669), (-0.7023, 0.4227, -0.28), (-0.7023, 0.3177, 0.28), (-0.7023, -0.4873, -0.28), (-0.7023, -0.3823, 0.28), (-0.7023, -0.9652, 0.01569), (-0.7023, -0.4852, -0.8157), (-0.7023, 0.4205, 0.8157), (-0.7023, 0.9005, -0.01569), (-1.102, -0.9652, 0.01569), (-1.102, -0.4852, -0.8157), (-1.102, 0.9005, -0.01569), (-1.102, 0.4205, 0.8157), (-0.7023, -0.7252, -0.4), (-0.7023, 0.6605, 0.4), (-1.102, -0.7252, -0.4), (-1.102, 0.6605, 0.4), (-0.7823, 0.5259, 0.4331), (-0.7823, 0.3819, 0.6826), (-1.022, 0.5259, 0.4331), (-1.022, 0.3819, 0.6826), (-1.022, 0.7659, 0.01745), (-0.7823, 0.7659, 0.01745), (-0.7823, 0.6219, 0.2669), (-1.022, 0.6219, 0.2669)], [], [(2, 0, 1, 3), (12, 4, 6, 13), (14, 15, 11, 8), (4, 8, 11, 6), (12, 14, 8, 4), (7, 10, 9, 5), (7, 21, 20, 10), (15, 18, 19, 11), (5, 9, 14, 12), (9, 10, 15, 14), (5, 12, 13, 7), (17, 19, 18, 16), (13, 16, 18, 15), (11, 19, 17, 6), (6, 17, 16, 13), (22, 23, 20, 21), (15, 23, 22, 13), (10, 20, 23, 15), (13, 22, 21, 7), (26, 27, 25, 24), (36, 37, 30, 28), (38, 32, 35, 39), (28, 30, 35, 32), (36, 28, 32, 38), (31, 29, 33, 34), (31, 34, 44, 45), (39, 35, 43, 42), (29, 36, 38, 33), (33, 38, 39, 34), (29, 31, 37, 36), (41, 40, 42, 43), (37, 39, 42, 40), (35, 30, 41, 43), (30, 37, 40, 41), (46, 45, 44, 47), (39, 37, 46, 47), (34, 39, 47, 44), (37, 31, 45, 46)])
me_cube_010.use_remesh_preserve_volume = False
me_cube_010.use_remesh_preserve_attributes = False
me_cube_010.use_mirror_vertex_groups = False
me_cube_010.update()
me_cube_008 = bpy.data.meshes.new('Cube.008')
me_cube_008.from_pydata([(-0.7023, 0.3227, 0.12), (-0.7023, 0.2177, 0.68), (-0.7023, -0.5873, 0.12), (-0.7023, -0.4823, 0.68), (-0.3357, 0.5177, 2.98e-08), (-0.2357, 0.1677, 0.6), (-0.3357, -0.7823, 2.98e-08), (-0.2357, -0.6323, 0.6), (-0.5523, 0.5177, 2.98e-08), (-0.5523, -0.6323, 0.8), (-0.5523, 0.3677, 0.8), (-0.5523, -0.7823, 2.98e-08), (0.6977, 0.3227, 0.12), (0.6977, 0.2177, 0.68), (0.6977, -0.5873, 0.12), (0.6977, -0.4823, 0.68), (0.331, 0.5177, 2.98e-08), (0.231, 0.1677, 0.6), (0.331, -0.7823, 2.98e-08), (0.231, -0.6323, 0.6), (0.5477, 0.5177, 2.98e-08), (0.5477, -0.6323, 0.8), (0.5477, 0.3677, 0.8), (0.5477, -0.7823, 2.98e-08), (-0.002345, 0.5177, 2.98e-08), (-0.002345, 0.06765, 0.7), (-0.002345, -0.7823, 2.98e-08), (-0.002345, -0.6323, 0.7)], [], [(11, 9, 3, 2), (8, 11, 2, 0), (9, 10, 1, 3), (27, 25, 5, 7), (24, 26, 6, 4), (26, 27, 7, 6), (8, 10, 5, 4), (0, 1, 10, 8), (7, 5, 10, 9), (4, 6, 11, 8), (6, 7, 9, 11), (4, 5, 25, 24), (23, 14, 15, 21), (20, 12, 14, 23), (21, 15, 13, 22), (27, 19, 17, 25), (24, 16, 18, 26), (26, 18, 19, 27), (20, 16, 17, 22), (12, 20, 22, 13), (19, 21, 22, 17), (16, 20, 23, 18), (18, 23, 21, 19), (16, 24, 25, 17)])
me_cube_008.use_remesh_preserve_volume = False
me_cube_008.use_remesh_preserve_attributes = False
me_cube_008.use_mirror_vertex_groups = False
me_cube_008.update()
me_cube_007 = bpy.data.meshes.new('Cube.007')
me_cube_007.from_pydata([(-1.0, -1.0, 0.0), (-1.0, -1.0, 0.1), (-1.0, 1.0, 0.0), (-1.0, 1.0, 0.1), (1.0, -1.0, 0.0), (1.0, -1.0, 0.1), (1.0, 1.0, 0.0), (1.0, 1.0, 0.1), (-0.576, -0.576, 0.1), (-0.576, 0.576, 0.1), (0.576, 0.576, 0.1), (0.576, -0.576, 0.1), (-0.4032, -0.4032, 1.68), (-0.4032, 0.4032, 1.68), (0.4032, 0.4032, 1.68), (0.4032, -0.4032, 1.68), (0.4032, -0.4032, 1.077), (-0.4032, -0.4032, 1.077), (-0.4032, 0.4032, 1.077), (0.4032, 0.4032, 1.077)], [], [(0, 1, 3, 2), (2, 3, 7, 6), (6, 7, 5, 4), (4, 5, 1, 0), (5, 7, 10, 11), (17, 16, 15, 12), (3, 1, 8, 9), (1, 5, 11, 8), (7, 3, 9, 10), (14, 13, 12, 15), (19, 18, 13, 14), (16, 19, 14, 15), (18, 17, 12, 13), (9, 8, 17, 18), (11, 10, 19, 16), (10, 9, 18, 19), (8, 11, 16, 17)])
_uv = me_cube_007.uv_layers.new(name='UVMap')
_uv.uv.foreach_set('vector', [0.09416, 0.5473, 0.09451, 0.5492, 0.06727, 0.5703, 0.06493, 0.5691, 0.06493, 0.5691, 0.06727, 0.5703, 0.06805, 0.6158, 0.06493, 0.6174, 0.06493, 0.6174, 0.06805, 0.6158, 0.1198, 0.6531, 0.1173, 0.6565, 0.1286, 0.5569, 0.1281, 0.5586, 0.09451, 0.5492, 0.09416, 0.5473, 0.1198, 0.6531, 0.06805, 0.6158, 0.07433, 0.6126, 0.1179, 0.6414, 0.3146, 0.5838, 0.3509, 0.5838, 0.3509, 0.6064, 0.3146, 0.6064, 0.06727, 0.5703, 0.09451, 0.5492, 0.09527, 0.5532, 0.0721, 0.5726, 0.09451, 0.5492, 0.1281, 0.5586, 0.1236, 0.5612, 0.09527, 0.5532, 0.06805, 0.6158, 0.06727, 0.5703, 0.0721, 0.5726, 0.07433, 0.6126, 0.2783, 0.6427, 0.2783, 0.6064, 0.3146, 0.6064, 0.3146, 0.6427, 0.242, 0.5838, 0.2783, 0.5838, 0.2783, 0.6064, 0.242, 0.6064, 0.2057, 0.5838, 0.242, 0.5838, 0.242, 0.6064, 0.2057, 0.6064, 0.2783, 0.5838, 0.3146, 0.5838, 0.3146, 0.6064, 0.2783, 0.6064, 0.2783, 0.5611, 0.3146, 0.5611, 0.3146, 0.5838, 0.2783, 0.5838, 0.2057, 0.5611, 0.242, 0.5611, 0.242, 0.5838, 0.2057, 0.5838, 0.242, 0.5611, 0.2783, 0.5611, 0.2783, 0.5838, 0.242, 0.5838, 0.3146, 0.5611, 0.3509, 0.5611, 0.3509, 0.5838, 0.3146, 0.5838])
me_cube_007.use_remesh_preserve_volume = False
me_cube_007.use_remesh_preserve_attributes = False
me_cube_007.use_mirror_vertex_groups = False
me_cube_007.update()

# ---- objects
ob_cube_004 = bpy.data.objects.new('Cube.004', me_cube_004)
ob_cube_003 = bpy.data.objects.new('Cube.003', me_cube_003)
ob_cube_002 = bpy.data.objects.new('Cube.002', me_cube_002)
ob_cube_001 = bpy.data.objects.new('Cube.001', me_cube_001)
ob_cube = bpy.data.objects.new('Cube', me_cube)
ob_lamp = bpy.data.objects.new('Lamp', light_lamp)
ob_camera = bpy.data.objects.new('Camera', cam_camera)
ob_launcherpods = bpy.data.objects.new('LauncherPods', me_cube_010)
ob_launcherhead = bpy.data.objects.new('LauncherHead', me_cube_008)
ob_cube_005 = bpy.data.objects.new('Cube.005', me_cube_007)

# ---- transforms, parenting, visibility, modifiers, constraints
ob_cube_004.location = (0.0, 7.0, 0.0)
ob_cube_004.lineart.crease_threshold = 0.0
ob_cube_003.location = (0.0, 4.0, 0.0)
ob_cube_003.lineart.crease_threshold = 0.0
ob_cube_002.location = (0.0, 0.0, 0.0)
ob_cube_002.lineart.crease_threshold = 0.0
ob_cube_001.location = (5.0, 0.0, 0.0)
ob_cube_001.lock_rotations_4d = False
ob_cube_001.empty_display_type = 'ARROWS'
ob_cube_001.lineart.crease_threshold = 0.0
ob_cube.location = (-5.0, 0.0, 0.0)
ob_cube.lock_rotations_4d = False
ob_cube.empty_display_type = 'ARROWS'
ob_cube.lineart.crease_threshold = 0.0
ob_lamp.location = (4.076, 1.005, 5.904)
ob_lamp.rotation_euler = (0.6503, 0.05522, 1.866)
ob_lamp.lock_rotations_4d = False
ob_lamp.empty_display_type = 'ARROWS'
ob_lamp.color = (0.0, 0.0, 0.0, 0.0)
ob_lamp.lineart.crease_threshold = 0.0
ob_camera.location = (7.481, -6.508, 5.344)
ob_camera.rotation_euler = (1.109, 0.0, 0.8149)
ob_camera.lock_rotations_4d = False
ob_camera.empty_display_type = 'ARROWS'
ob_camera.color = (0.0, 0.0, 0.0, 0.0)
ob_camera.display_type = 'WIRE'
ob_camera.lineart.crease_threshold = 0.0
ob_launcherpods.location = (0.0, -0.1, 2.08)
ob_launcherpods.rotation_euler = (-0.5236, -0.0, 0.0)
ob_launcherpods.lineart.crease_threshold = 0.0
ob_launcherhead.location = (0.0, 0.0, 1.68)
ob_launcherhead.lineart.crease_threshold = 0.0
ob_cube_005.location = (0.0, 0.0, 0.0)
ob_cube_005.lineart.crease_threshold = 0.0

# ---- collection membership
col_collection_1.objects.link(ob_cube_004)
col_collection_1.objects.link(ob_cube_003)
col_collection_1.objects.link(ob_cube_002)
col_collection_1.objects.link(ob_cube_001)
col_collection_1.objects.link(ob_cube)
col_collection_1.objects.link(ob_lamp)
col_collection_1.objects.link(ob_camera)
col_collection_2.objects.link(ob_launcherpods)
col_collection_2.objects.link(ob_launcherhead)
col_collection_2.objects.link(ob_cube_005)

# ---- scene / render settings (as saved in the file)
scene.camera = ob_camera
scene.frame_start = 1; scene.frame_end = 250; scene.frame_set(1)
scene.render.engine = 'BLENDER_EEVEE_NEXT'
scene.render.resolution_percentage = 50
scene.render.dither_intensity = 0.0
scene.cycles.use_denoising = False
scene.cycles.samples = 128
scene.cycles.sampling_pattern = 'TABULATED_SOBOL'
scene.cycles.use_adaptive_sampling = False
scene.cycles.use_light_tree = False
scene.cycles.blur_glossy = 0.0
scene.cycles.sample_clamp_indirect = 0.0
scene.view_settings.view_transform = 'Standard'
bpy.context.view_layer.update()
